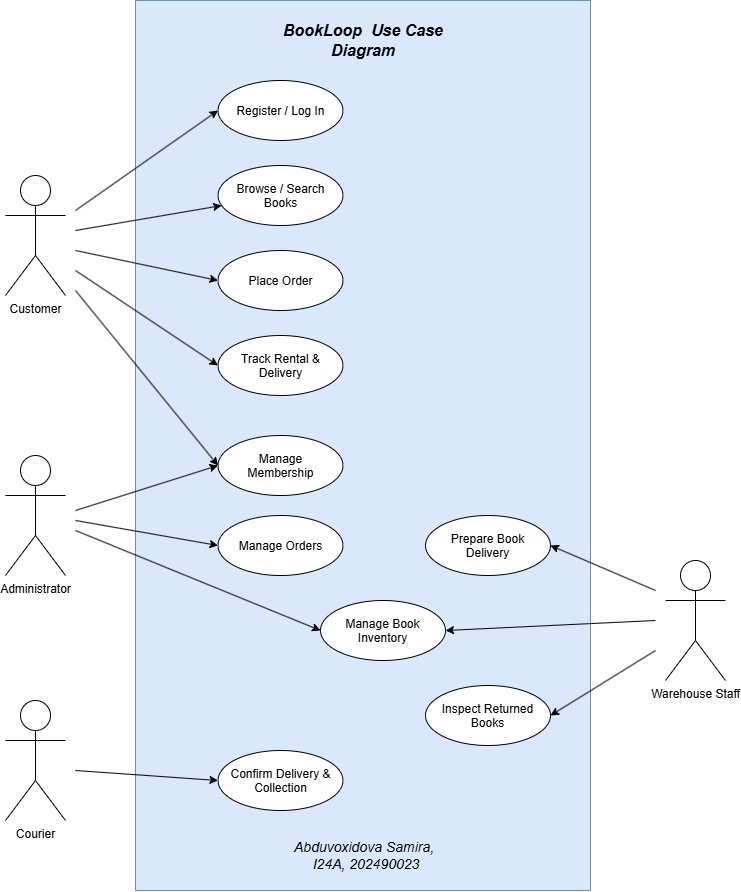

The diagram above was exported from draw.io. Its source (the exported page's mxGraphModel, read from the mxfile embedded in the PNG):
<mxGraphModel dx="1216" dy="1028" grid="1" gridSize="10" guides="1" tooltips="1" connect="1" arrows="1" fold="1" page="1" pageScale="1" pageWidth="827" pageHeight="1169" math="0" shadow="0">
  <root>
    <mxCell id="0" />
    <mxCell id="1" parent="0" />
    <mxCell id="Q1BiKD48ViOt0fNlmrU6-2" parent="1" style="rounded=0;whiteSpace=wrap;html=1;fillColor=#dae8fc;strokeColor=#6c8ebf;" value="&amp;nbsp;&amp;nbsp; " vertex="1">
      <mxGeometry height="890" width="455" x="220" y="70" as="geometry" />
    </mxCell>
    <mxCell id="Q1BiKD48ViOt0fNlmrU6-1" parent="1" style="text;html=1;whiteSpace=wrap;strokeColor=none;fillColor=none;align=center;verticalAlign=middle;rounded=0;fontSize=16;fontStyle=3" value="BookLoop&amp;nbsp; Use Case Diagram" vertex="1">
      <mxGeometry height="30" width="190" x="352.5" y="95" as="geometry" />
    </mxCell>
    <mxCell id="Q1BiKD48ViOt0fNlmrU6-13" edge="1" parent="1" style="rounded=0;orthogonalLoop=1;jettySize=auto;html=1;entryX=0;entryY=0.5;entryDx=0;entryDy=0;" target="Q1BiKD48ViOt0fNlmrU6-6">
      <mxGeometry relative="1" as="geometry">
        <mxPoint x="160" y="280" as="sourcePoint" />
      </mxGeometry>
    </mxCell>
    <mxCell id="Q1BiKD48ViOt0fNlmrU6-14" edge="1" parent="1" style="rounded=0;orthogonalLoop=1;jettySize=auto;html=1;" target="Q1BiKD48ViOt0fNlmrU6-7">
      <mxGeometry relative="1" as="geometry">
        <mxPoint x="160" y="300" as="sourcePoint" />
      </mxGeometry>
    </mxCell>
    <mxCell id="Q1BiKD48ViOt0fNlmrU6-15" edge="1" parent="1" style="rounded=0;orthogonalLoop=1;jettySize=auto;html=1;entryX=0;entryY=0.5;entryDx=0;entryDy=0;" target="Q1BiKD48ViOt0fNlmrU6-4">
      <mxGeometry relative="1" as="geometry">
        <mxPoint x="160" y="320" as="sourcePoint" />
      </mxGeometry>
    </mxCell>
    <mxCell id="Q1BiKD48ViOt0fNlmrU6-16" edge="1" parent="1" style="rounded=0;orthogonalLoop=1;jettySize=auto;html=1;entryX=0;entryY=0.5;entryDx=0;entryDy=0;" target="Q1BiKD48ViOt0fNlmrU6-5">
      <mxGeometry relative="1" as="geometry">
        <mxPoint x="160" y="340" as="sourcePoint" />
      </mxGeometry>
    </mxCell>
    <mxCell id="Q1BiKD48ViOt0fNlmrU6-17" edge="1" parent="1" style="rounded=0;orthogonalLoop=1;jettySize=auto;html=1;entryX=0;entryY=0.5;entryDx=0;entryDy=0;" target="Q1BiKD48ViOt0fNlmrU6-8">
      <mxGeometry relative="1" as="geometry">
        <mxPoint x="160" y="360" as="sourcePoint" />
      </mxGeometry>
    </mxCell>
    <mxCell id="Q1BiKD48ViOt0fNlmrU6-3" parent="1" style="shape=umlActor;verticalLabelPosition=bottom;verticalAlign=top;html=1;outlineConnect=0;" value="Customer" vertex="1">
      <mxGeometry height="120" width="60" x="90" y="245" as="geometry" />
    </mxCell>
    <mxCell id="Q1BiKD48ViOt0fNlmrU6-4" parent="1" style="ellipse;whiteSpace=wrap;html=1;shapeInside=1;" value="Place Order" vertex="1">
      <mxGeometry height="60" width="125" x="302.5" y="320" as="geometry" />
    </mxCell>
    <mxCell id="Q1BiKD48ViOt0fNlmrU6-5" parent="1" style="ellipse;whiteSpace=wrap;html=1;shapeInside=1;" value="Track Rental &amp;amp; Delivery" vertex="1">
      <mxGeometry height="60" width="125" x="302.5" y="405" as="geometry" />
    </mxCell>
    <mxCell id="Q1BiKD48ViOt0fNlmrU6-6" parent="1" style="ellipse;whiteSpace=wrap;html=1;shapeInside=1;" value="Register /&amp;nbsp;&lt;span style=&quot;text-decoration-line: inherit; background-color: transparent; color: light-dark(rgb(0, 0, 0), rgb(255, 255, 255));&quot;&gt;Log In&lt;/span&gt;" vertex="1">
      <mxGeometry height="60" width="125" x="302.5" y="150" as="geometry" />
    </mxCell>
    <mxCell id="Q1BiKD48ViOt0fNlmrU6-7" parent="1" style="ellipse;whiteSpace=wrap;html=1;shapeInside=1;" value="Browse / Search Books" vertex="1">
      <mxGeometry height="60" width="125" x="302.5" y="235" as="geometry" />
    </mxCell>
    <mxCell id="Q1BiKD48ViOt0fNlmrU6-8" parent="1" style="ellipse;whiteSpace=wrap;html=1;shapeInside=1;" value="Manage Membership" vertex="1">
      <mxGeometry height="60" width="125" x="302.5" y="505" as="geometry" />
    </mxCell>
    <mxCell id="Q1BiKD48ViOt0fNlmrU6-18" edge="1" parent="1" style="rounded=0;orthogonalLoop=1;jettySize=auto;html=1;entryX=0;entryY=0.5;entryDx=0;entryDy=0;" target="Q1BiKD48ViOt0fNlmrU6-8">
      <mxGeometry relative="1" as="geometry">
        <mxPoint x="160" y="580" as="sourcePoint" />
      </mxGeometry>
    </mxCell>
    <mxCell id="Q1BiKD48ViOt0fNlmrU6-19" edge="1" parent="1" style="rounded=0;orthogonalLoop=1;jettySize=auto;html=1;entryX=0;entryY=0.5;entryDx=0;entryDy=0;" target="Q1BiKD48ViOt0fNlmrU6-11">
      <mxGeometry relative="1" x="-0.1581" as="geometry">
        <mxPoint x="160" y="590" as="sourcePoint" />
      </mxGeometry>
    </mxCell>
    <mxCell id="Q1BiKD48ViOt0fNlmrU6-20" edge="1" parent="1" style="rounded=0;orthogonalLoop=1;jettySize=auto;html=1;entryX=0;entryY=0.5;entryDx=0;entryDy=0;" target="Q1BiKD48ViOt0fNlmrU6-12">
      <mxGeometry relative="1" as="geometry">
        <mxPoint x="160" y="600" as="sourcePoint" />
      </mxGeometry>
    </mxCell>
    <mxCell id="Q1BiKD48ViOt0fNlmrU6-10" parent="1" style="shape=umlActor;verticalLabelPosition=bottom;verticalAlign=top;html=1;outlineConnect=0;" value="Administrator" vertex="1">
      <mxGeometry height="120" width="60" x="90" y="525" as="geometry" />
    </mxCell>
    <mxCell id="Q1BiKD48ViOt0fNlmrU6-11" parent="1" style="ellipse;whiteSpace=wrap;html=1;shapeInside=1;" value="Manage Orders" vertex="1">
      <mxGeometry height="60" width="125" x="302.5" y="585" as="geometry" />
    </mxCell>
    <mxCell id="Q1BiKD48ViOt0fNlmrU6-12" parent="1" style="ellipse;whiteSpace=wrap;html=1;shapeInside=1;" value="Manage Book Inventory" vertex="1">
      <mxGeometry height="60" width="125" x="405" y="670" as="geometry" />
    </mxCell>
    <mxCell id="Q1BiKD48ViOt0fNlmrU6-24" edge="1" parent="1" style="rounded=0;orthogonalLoop=1;jettySize=auto;html=1;entryX=1;entryY=0.5;entryDx=0;entryDy=0;" target="Q1BiKD48ViOt0fNlmrU6-22">
      <mxGeometry relative="1" as="geometry">
        <mxPoint x="740" y="660" as="sourcePoint" />
      </mxGeometry>
    </mxCell>
    <mxCell id="Q1BiKD48ViOt0fNlmrU6-25" edge="1" parent="1" style="rounded=0;orthogonalLoop=1;jettySize=auto;html=1;entryX=1;entryY=0.5;entryDx=0;entryDy=0;" target="Q1BiKD48ViOt0fNlmrU6-12">
      <mxGeometry relative="1" as="geometry">
        <mxPoint x="740" y="690" as="sourcePoint" />
      </mxGeometry>
    </mxCell>
    <mxCell id="Q1BiKD48ViOt0fNlmrU6-26" edge="1" parent="1" style="rounded=0;orthogonalLoop=1;jettySize=auto;html=1;entryX=1;entryY=0.5;entryDx=0;entryDy=0;" target="Q1BiKD48ViOt0fNlmrU6-23">
      <mxGeometry relative="1" as="geometry">
        <mxPoint x="740" y="720" as="sourcePoint" />
      </mxGeometry>
    </mxCell>
    <mxCell id="Q1BiKD48ViOt0fNlmrU6-21" parent="1" style="shape=umlActor;verticalLabelPosition=bottom;verticalAlign=top;html=1;outlineConnect=0;" value="Warehouse Staff" vertex="1">
      <mxGeometry height="120" width="60" x="750" y="630" as="geometry" />
    </mxCell>
    <mxCell id="Q1BiKD48ViOt0fNlmrU6-22" parent="1" style="ellipse;whiteSpace=wrap;html=1;shapeInside=1;" value="Prepare Book Delivery" vertex="1">
      <mxGeometry height="60" width="125" x="510" y="585" as="geometry" />
    </mxCell>
    <mxCell id="Q1BiKD48ViOt0fNlmrU6-23" parent="1" style="ellipse;whiteSpace=wrap;html=1;shapeInside=1;" value="Inspect Returned Books" vertex="1">
      <mxGeometry height="60" width="125" x="510" y="755" as="geometry" />
    </mxCell>
    <mxCell id="Q1BiKD48ViOt0fNlmrU6-32" edge="1" parent="1" style="rounded=0;orthogonalLoop=1;jettySize=auto;html=1;entryX=0;entryY=0.5;entryDx=0;entryDy=0;" target="Q1BiKD48ViOt0fNlmrU6-30">
      <mxGeometry relative="1" as="geometry">
        <mxPoint x="160" y="840" as="sourcePoint" />
      </mxGeometry>
    </mxCell>
    <mxCell id="Q1BiKD48ViOt0fNlmrU6-27" parent="1" style="shape=umlActor;verticalLabelPosition=bottom;verticalAlign=top;html=1;outlineConnect=0;" value="Courier" vertex="1">
      <mxGeometry height="120" width="60" x="90" y="770" as="geometry" />
    </mxCell>
    <mxCell id="Q1BiKD48ViOt0fNlmrU6-30" parent="1" style="ellipse;whiteSpace=wrap;html=1;shapeInside=1;" value="Confirm Delivery &amp;amp; Collection" vertex="1">
      <mxGeometry height="60" width="125" x="302.5" y="820" as="geometry" />
    </mxCell>
    <mxCell id="Q1BiKD48ViOt0fNlmrU6-34" parent="1" style="text;html=1;whiteSpace=wrap;strokeColor=none;fillColor=none;align=center;verticalAlign=middle;rounded=0;fontSize=14;fontStyle=2" value="Abduvoxidova Samira,&amp;nbsp;&lt;div&gt;I24A, 202490023&lt;/div&gt;" vertex="1">
      <mxGeometry height="30" width="190" x="355.5" y="910" as="geometry" />
    </mxCell>
  </root>
</mxGraphModel>